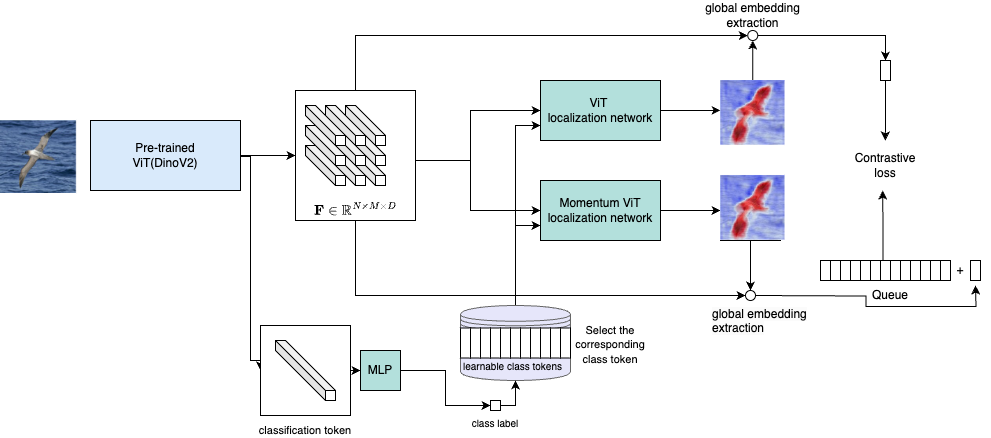

The diagram above was exported from draw.io. Its source (the exported page's mxGraphModel, read from the mxfile embedded in the PNG):
<mxGraphModel dx="985" dy="623" grid="1" gridSize="10" guides="1" tooltips="1" connect="1" arrows="1" fold="1" page="1" pageScale="1" pageWidth="1600" pageHeight="900" math="1" shadow="0">
  <root>
    <mxCell id="0" />
    <mxCell id="1" parent="0" />
    <mxCell id="bEQS7RRcRERTRnQ8AcUY-136" style="edgeStyle=orthogonalEdgeStyle;rounded=0;orthogonalLoop=1;jettySize=auto;html=1;exitX=0.5;exitY=0;exitDx=0;exitDy=0;entryX=0;entryY=0.75;entryDx=0;entryDy=0;" edge="1" parent="1" source="bEQS7RRcRERTRnQ8AcUY-132" target="bEQS7RRcRERTRnQ8AcUY-3">
      <mxGeometry relative="1" as="geometry" />
    </mxCell>
    <mxCell id="bEQS7RRcRERTRnQ8AcUY-140" style="edgeStyle=orthogonalEdgeStyle;rounded=0;orthogonalLoop=1;jettySize=auto;html=1;exitX=0.5;exitY=0;exitDx=0;exitDy=0;entryX=0;entryY=0.75;entryDx=0;entryDy=0;" edge="1" parent="1" source="bEQS7RRcRERTRnQ8AcUY-132" target="bEQS7RRcRERTRnQ8AcUY-4">
      <mxGeometry relative="1" as="geometry" />
    </mxCell>
    <mxCell id="bEQS7RRcRERTRnQ8AcUY-132" value="" style="shape=datastore;whiteSpace=wrap;html=1;fillColor=#E6E6FA;strokeColor=#666666;fontColor=#333333;" vertex="1" parent="1">
      <mxGeometry x="540" y="315" width="110" height="75" as="geometry" />
    </mxCell>
    <mxCell id="bEQS7RRcRERTRnQ8AcUY-28" style="edgeStyle=orthogonalEdgeStyle;rounded=0;orthogonalLoop=1;jettySize=auto;html=1;exitX=1;exitY=0.5;exitDx=0;exitDy=0;entryX=0;entryY=0.5;entryDx=0;entryDy=0;" edge="1" parent="1" source="bEQS7RRcRERTRnQ8AcUY-26" target="bEQS7RRcRERTRnQ8AcUY-3">
      <mxGeometry relative="1" as="geometry">
        <Array as="points">
          <mxPoint x="550" y="170" />
          <mxPoint x="550" y="220" />
        </Array>
      </mxGeometry>
    </mxCell>
    <mxCell id="bEQS7RRcRERTRnQ8AcUY-32" style="edgeStyle=orthogonalEdgeStyle;rounded=0;orthogonalLoop=1;jettySize=auto;html=1;exitX=1;exitY=0.5;exitDx=0;exitDy=0;entryX=0;entryY=0.5;entryDx=0;entryDy=0;" edge="1" parent="1" source="bEQS7RRcRERTRnQ8AcUY-26" target="bEQS7RRcRERTRnQ8AcUY-4">
      <mxGeometry relative="1" as="geometry">
        <Array as="points">
          <mxPoint x="550" y="170" />
          <mxPoint x="550" y="120" />
        </Array>
      </mxGeometry>
    </mxCell>
    <mxCell id="bEQS7RRcRERTRnQ8AcUY-46" style="edgeStyle=orthogonalEdgeStyle;rounded=0;orthogonalLoop=1;jettySize=auto;html=1;exitX=0.5;exitY=0;exitDx=0;exitDy=0;entryX=0;entryY=0.5;entryDx=0;entryDy=0;" edge="1" parent="1" source="bEQS7RRcRERTRnQ8AcUY-26" target="bEQS7RRcRERTRnQ8AcUY-33">
      <mxGeometry relative="1" as="geometry" />
    </mxCell>
    <mxCell id="bEQS7RRcRERTRnQ8AcUY-47" style="edgeStyle=orthogonalEdgeStyle;rounded=0;orthogonalLoop=1;jettySize=auto;html=1;exitX=0.5;exitY=1;exitDx=0;exitDy=0;entryX=0;entryY=0.5;entryDx=0;entryDy=0;" edge="1" parent="1" source="bEQS7RRcRERTRnQ8AcUY-26" target="bEQS7RRcRERTRnQ8AcUY-45">
      <mxGeometry relative="1" as="geometry" />
    </mxCell>
    <mxCell id="bEQS7RRcRERTRnQ8AcUY-26" value="" style="rounded=0;whiteSpace=wrap;html=1;" vertex="1" parent="1">
      <mxGeometry x="375" y="100" width="120" height="130" as="geometry" />
    </mxCell>
    <mxCell id="bEQS7RRcRERTRnQ8AcUY-75" style="edgeStyle=orthogonalEdgeStyle;rounded=0;orthogonalLoop=1;jettySize=auto;html=1;entryX=0;entryY=0.5;entryDx=0;entryDy=0;" edge="1" parent="1" target="bEQS7RRcRERTRnQ8AcUY-71">
      <mxGeometry relative="1" as="geometry">
        <mxPoint x="320" y="165" as="sourcePoint" />
        <Array as="points">
          <mxPoint x="320" y="166" />
          <mxPoint x="330" y="166" />
          <mxPoint x="330" y="370" />
          <mxPoint x="340" y="370" />
        </Array>
      </mxGeometry>
    </mxCell>
    <mxCell id="bEQS7RRcRERTRnQ8AcUY-76" style="edgeStyle=orthogonalEdgeStyle;rounded=0;orthogonalLoop=1;jettySize=auto;html=1;exitX=1;exitY=0.5;exitDx=0;exitDy=0;entryX=0;entryY=0.5;entryDx=0;entryDy=0;" edge="1" parent="1" source="bEQS7RRcRERTRnQ8AcUY-1" target="bEQS7RRcRERTRnQ8AcUY-26">
      <mxGeometry relative="1" as="geometry">
        <Array as="points">
          <mxPoint x="370" y="165" />
        </Array>
      </mxGeometry>
    </mxCell>
    <mxCell id="bEQS7RRcRERTRnQ8AcUY-1" value="&lt;div&gt;Pre-trained&lt;/div&gt;&lt;div&gt;ViT(DinoV2)&lt;/div&gt;" style="rounded=0;whiteSpace=wrap;html=1;labelBackgroundColor=none;fillColor=#D9EAFB;" vertex="1" parent="1">
      <mxGeometry x="170" y="130" width="150" height="70" as="geometry" />
    </mxCell>
    <mxCell id="bEQS7RRcRERTRnQ8AcUY-40" style="edgeStyle=orthogonalEdgeStyle;rounded=0;orthogonalLoop=1;jettySize=auto;html=1;exitX=1;exitY=0.5;exitDx=0;exitDy=0;entryX=0;entryY=0.5;entryDx=0;entryDy=0;" edge="1" parent="1" source="bEQS7RRcRERTRnQ8AcUY-3" target="bEQS7RRcRERTRnQ8AcUY-39">
      <mxGeometry relative="1" as="geometry" />
    </mxCell>
    <mxCell id="bEQS7RRcRERTRnQ8AcUY-3" value="Momentum ViT&lt;div&gt;localization network&lt;br&gt;&lt;/div&gt;" style="rounded=0;whiteSpace=wrap;html=1;fillColor=#B3E0DC;" vertex="1" parent="1">
      <mxGeometry x="620" y="190" width="120" height="60" as="geometry" />
    </mxCell>
    <mxCell id="bEQS7RRcRERTRnQ8AcUY-37" style="edgeStyle=orthogonalEdgeStyle;rounded=0;orthogonalLoop=1;jettySize=auto;html=1;exitX=1;exitY=0.5;exitDx=0;exitDy=0;" edge="1" parent="1" source="bEQS7RRcRERTRnQ8AcUY-4">
      <mxGeometry relative="1" as="geometry">
        <mxPoint x="800" y="119.82608695652175" as="targetPoint" />
      </mxGeometry>
    </mxCell>
    <mxCell id="bEQS7RRcRERTRnQ8AcUY-4" value="&lt;div&gt;ViT&amp;nbsp;&lt;/div&gt;&lt;div&gt;localization network&lt;/div&gt;" style="rounded=0;whiteSpace=wrap;html=1;fillColor=#B3E0DC;" vertex="1" parent="1">
      <mxGeometry x="620" y="90" width="120" height="60" as="geometry" />
    </mxCell>
    <mxCell id="bEQS7RRcRERTRnQ8AcUY-6" style="edgeStyle=orthogonalEdgeStyle;rounded=0;orthogonalLoop=1;jettySize=auto;html=1;exitX=0.5;exitY=1;exitDx=0;exitDy=0;" edge="1" parent="1" source="bEQS7RRcRERTRnQ8AcUY-1" target="bEQS7RRcRERTRnQ8AcUY-1">
      <mxGeometry relative="1" as="geometry" />
    </mxCell>
    <mxCell id="bEQS7RRcRERTRnQ8AcUY-22" value="" style="group" vertex="1" connectable="0" parent="1">
      <mxGeometry x="385" y="115" width="110" height="120" as="geometry" />
    </mxCell>
    <mxCell id="bEQS7RRcRERTRnQ8AcUY-7" value="" style="shape=cube;whiteSpace=wrap;html=1;boundedLbl=1;backgroundOutline=1;darkOpacity=0.05;darkOpacity2=0.1;size=30;" vertex="1" parent="bEQS7RRcRERTRnQ8AcUY-22">
      <mxGeometry y="40" width="40" height="40" as="geometry" />
    </mxCell>
    <mxCell id="bEQS7RRcRERTRnQ8AcUY-8" value="" style="shape=cube;whiteSpace=wrap;html=1;boundedLbl=1;backgroundOutline=1;darkOpacity=0.05;darkOpacity2=0.1;size=30;" vertex="1" parent="bEQS7RRcRERTRnQ8AcUY-22">
      <mxGeometry x="20" y="40" width="40" height="40" as="geometry" />
    </mxCell>
    <mxCell id="bEQS7RRcRERTRnQ8AcUY-9" value="" style="shape=cube;whiteSpace=wrap;html=1;boundedLbl=1;backgroundOutline=1;darkOpacity=0.05;darkOpacity2=0.1;size=30;" vertex="1" parent="bEQS7RRcRERTRnQ8AcUY-22">
      <mxGeometry x="40" y="40" width="40" height="40" as="geometry" />
    </mxCell>
    <mxCell id="bEQS7RRcRERTRnQ8AcUY-14" value="" style="shape=cube;whiteSpace=wrap;html=1;boundedLbl=1;backgroundOutline=1;darkOpacity=0.05;darkOpacity2=0.1;size=30;" vertex="1" parent="bEQS7RRcRERTRnQ8AcUY-22">
      <mxGeometry y="20" width="40" height="40" as="geometry" />
    </mxCell>
    <mxCell id="bEQS7RRcRERTRnQ8AcUY-15" value="" style="shape=cube;whiteSpace=wrap;html=1;boundedLbl=1;backgroundOutline=1;darkOpacity=0.05;darkOpacity2=0.1;size=30;" vertex="1" parent="bEQS7RRcRERTRnQ8AcUY-22">
      <mxGeometry x="20" y="20" width="40" height="40" as="geometry" />
    </mxCell>
    <mxCell id="bEQS7RRcRERTRnQ8AcUY-16" value="" style="shape=cube;whiteSpace=wrap;html=1;boundedLbl=1;backgroundOutline=1;darkOpacity=0.05;darkOpacity2=0.1;size=30;" vertex="1" parent="bEQS7RRcRERTRnQ8AcUY-22">
      <mxGeometry x="40" y="20" width="40" height="40" as="geometry" />
    </mxCell>
    <mxCell id="bEQS7RRcRERTRnQ8AcUY-17" value="" style="shape=cube;whiteSpace=wrap;html=1;boundedLbl=1;backgroundOutline=1;darkOpacity=0.05;darkOpacity2=0.1;size=30;" vertex="1" parent="bEQS7RRcRERTRnQ8AcUY-22">
      <mxGeometry width="40" height="40" as="geometry" />
    </mxCell>
    <mxCell id="bEQS7RRcRERTRnQ8AcUY-18" value="" style="shape=cube;whiteSpace=wrap;html=1;boundedLbl=1;backgroundOutline=1;darkOpacity=0.05;darkOpacity2=0.1;size=30;" vertex="1" parent="bEQS7RRcRERTRnQ8AcUY-22">
      <mxGeometry x="20" width="40" height="40" as="geometry" />
    </mxCell>
    <mxCell id="bEQS7RRcRERTRnQ8AcUY-19" value="" style="shape=cube;whiteSpace=wrap;html=1;boundedLbl=1;backgroundOutline=1;darkOpacity=0.05;darkOpacity2=0.1;size=30;" vertex="1" parent="bEQS7RRcRERTRnQ8AcUY-22">
      <mxGeometry x="40" width="40" height="40" as="geometry" />
    </mxCell>
    <mxCell id="bEQS7RRcRERTRnQ8AcUY-125" value="$$ \mathbf{F} \in \mathbb{R}^{ N \times M \times D}$$" style="text;strokeColor=none;align=center;fillColor=none;html=1;verticalAlign=middle;whiteSpace=wrap;rounded=0;" vertex="1" parent="bEQS7RRcRERTRnQ8AcUY-22">
      <mxGeometry x="20" y="90" width="60" height="30" as="geometry" />
    </mxCell>
    <mxCell id="bEQS7RRcRERTRnQ8AcUY-53" style="edgeStyle=orthogonalEdgeStyle;rounded=0;orthogonalLoop=1;jettySize=auto;html=1;entryX=0.5;entryY=0;entryDx=0;entryDy=0;" edge="1" parent="1" source="bEQS7RRcRERTRnQ8AcUY-33" target="bEQS7RRcRERTRnQ8AcUY-78">
      <mxGeometry relative="1" as="geometry">
        <mxPoint x="980" y="45" as="targetPoint" />
      </mxGeometry>
    </mxCell>
    <mxCell id="bEQS7RRcRERTRnQ8AcUY-33" value="" style="ellipse;whiteSpace=wrap;html=1;aspect=fixed;" vertex="1" parent="1">
      <mxGeometry x="827.26" y="40" width="10" height="10" as="geometry" />
    </mxCell>
    <mxCell id="bEQS7RRcRERTRnQ8AcUY-38" value="heatmap1" style="rounded=0;whiteSpace=wrap;html=1;" vertex="1" parent="1">
      <mxGeometry x="800" y="90" width="60" height="60" as="geometry" />
    </mxCell>
    <mxCell id="bEQS7RRcRERTRnQ8AcUY-49" style="edgeStyle=orthogonalEdgeStyle;rounded=0;orthogonalLoop=1;jettySize=auto;html=1;exitX=0.5;exitY=1;exitDx=0;exitDy=0;entryX=0.5;entryY=0;entryDx=0;entryDy=0;" edge="1" parent="1" source="bEQS7RRcRERTRnQ8AcUY-39" target="bEQS7RRcRERTRnQ8AcUY-45">
      <mxGeometry relative="1" as="geometry" />
    </mxCell>
    <mxCell id="bEQS7RRcRERTRnQ8AcUY-39" value="heatmap2" style="rounded=0;whiteSpace=wrap;html=1;" vertex="1" parent="1">
      <mxGeometry x="800" y="190" width="60" height="60" as="geometry" />
    </mxCell>
    <mxCell id="bEQS7RRcRERTRnQ8AcUY-151" style="edgeStyle=orthogonalEdgeStyle;rounded=0;orthogonalLoop=1;jettySize=auto;html=1;exitX=1;exitY=0.5;exitDx=0;exitDy=0;entryX=0.75;entryY=1;entryDx=0;entryDy=0;" edge="1" parent="1">
      <mxGeometry relative="1" as="geometry">
        <mxPoint x="835.0000000000659" y="305.0000000000001" as="sourcePoint" />
        <mxPoint x="1054.9999999999998" y="295.0000000000001" as="targetPoint" />
      </mxGeometry>
    </mxCell>
    <mxCell id="bEQS7RRcRERTRnQ8AcUY-45" value="" style="ellipse;whiteSpace=wrap;html=1;aspect=fixed;" vertex="1" parent="1">
      <mxGeometry x="825" y="300" width="10" height="10" as="geometry" />
    </mxCell>
    <mxCell id="bEQS7RRcRERTRnQ8AcUY-82" style="edgeStyle=orthogonalEdgeStyle;rounded=0;orthogonalLoop=1;jettySize=auto;html=1;exitX=0.25;exitY=0;exitDx=0;exitDy=0;" edge="1" parent="1" source="bEQS7RRcRERTRnQ8AcUY-64">
      <mxGeometry relative="1" as="geometry">
        <mxPoint x="962.217391304348" y="200" as="targetPoint" />
      </mxGeometry>
    </mxCell>
    <mxCell id="bEQS7RRcRERTRnQ8AcUY-98" style="edgeStyle=orthogonalEdgeStyle;rounded=0;orthogonalLoop=1;jettySize=auto;html=1;exitX=1;exitY=0.5;exitDx=0;exitDy=0;entryX=0;entryY=0.5;entryDx=0;entryDy=0;" edge="1" parent="1" source="bEQS7RRcRERTRnQ8AcUY-71" target="bEQS7RRcRERTRnQ8AcUY-97">
      <mxGeometry relative="1" as="geometry" />
    </mxCell>
    <mxCell id="bEQS7RRcRERTRnQ8AcUY-71" value="" style="whiteSpace=wrap;html=1;aspect=fixed;" vertex="1" parent="1">
      <mxGeometry x="340" y="335" width="90" height="90" as="geometry" />
    </mxCell>
    <mxCell id="bEQS7RRcRERTRnQ8AcUY-74" value="" style="shape=cube;whiteSpace=wrap;html=1;boundedLbl=1;backgroundOutline=1;darkOpacity=0.05;darkOpacity2=0.1;size=50;" vertex="1" parent="1">
      <mxGeometry x="355" y="350" width="60" height="60" as="geometry" />
    </mxCell>
    <mxCell id="bEQS7RRcRERTRnQ8AcUY-83" style="edgeStyle=orthogonalEdgeStyle;rounded=0;orthogonalLoop=1;jettySize=auto;html=1;exitX=0.5;exitY=1;exitDx=0;exitDy=0;" edge="1" parent="1" source="bEQS7RRcRERTRnQ8AcUY-78">
      <mxGeometry relative="1" as="geometry">
        <mxPoint x="964.826086956522" y="150" as="targetPoint" />
      </mxGeometry>
    </mxCell>
    <mxCell id="bEQS7RRcRERTRnQ8AcUY-78" value="" style="rounded=0;whiteSpace=wrap;html=1;" vertex="1" parent="1">
      <mxGeometry x="960" y="70" width="10" height="20" as="geometry" />
    </mxCell>
    <mxCell id="bEQS7RRcRERTRnQ8AcUY-116" style="edgeStyle=orthogonalEdgeStyle;rounded=0;orthogonalLoop=1;jettySize=auto;html=1;exitX=1;exitY=0.5;exitDx=0;exitDy=0;entryX=0;entryY=0.5;entryDx=0;entryDy=0;" edge="1" parent="1" source="bEQS7RRcRERTRnQ8AcUY-97" target="bEQS7RRcRERTRnQ8AcUY-111">
      <mxGeometry relative="1" as="geometry">
        <Array as="points">
          <mxPoint x="480" y="380" />
          <mxPoint x="525" y="380" />
          <mxPoint x="525" y="415" />
        </Array>
      </mxGeometry>
    </mxCell>
    <mxCell id="bEQS7RRcRERTRnQ8AcUY-97" value="MLP" style="whiteSpace=wrap;html=1;aspect=fixed;fillColor=#B3E0DC;" vertex="1" parent="1">
      <mxGeometry x="440" y="360" width="40" height="40" as="geometry" />
    </mxCell>
    <mxCell id="bEQS7RRcRERTRnQ8AcUY-105" value="" style="shape=image;verticalLabelPosition=bottom;labelBackgroundColor=default;verticalAlign=top;aspect=fixed;imageAspect=0;image=data:image/jpeg,(base64 omitted: 21924 chars);" vertex="1" parent="1">
      <mxGeometry x="80" y="130" width="76.14" height="73" as="geometry" />
    </mxCell>
    <mxCell id="bEQS7RRcRERTRnQ8AcUY-128" style="edgeStyle=orthogonalEdgeStyle;rounded=0;orthogonalLoop=1;jettySize=auto;html=1;exitX=0.5;exitY=0;exitDx=0;exitDy=0;entryX=0.5;entryY=1;entryDx=0;entryDy=0;" edge="1" parent="1" source="bEQS7RRcRERTRnQ8AcUY-106" target="bEQS7RRcRERTRnQ8AcUY-33">
      <mxGeometry relative="1" as="geometry" />
    </mxCell>
    <mxCell id="bEQS7RRcRERTRnQ8AcUY-106" value="" style="shape=image;verticalLabelPosition=bottom;labelBackgroundColor=default;verticalAlign=top;aspect=fixed;imageAspect=0;image=data:image/jpeg,(base64 omitted: 10216 chars);" vertex="1" parent="1">
      <mxGeometry x="800" y="90" width="64.52" height="65.02" as="geometry" />
    </mxCell>
    <mxCell id="bEQS7RRcRERTRnQ8AcUY-107" value="" style="shape=image;verticalLabelPosition=bottom;labelBackgroundColor=default;verticalAlign=top;aspect=fixed;imageAspect=0;image=data:image/jpeg,(base64 omitted: 10216 chars);" vertex="1" parent="1">
      <mxGeometry x="800" y="184.98000000000002" width="64.52" height="65.02" as="geometry" />
    </mxCell>
    <mxCell id="bEQS7RRcRERTRnQ8AcUY-108" value="" style="group" vertex="1" connectable="0" parent="1">
      <mxGeometry x="540" y="337.5" width="110" height="30" as="geometry" />
    </mxCell>
    <mxCell id="bEQS7RRcRERTRnQ8AcUY-85" value="" style="rounded=0;whiteSpace=wrap;html=1;" vertex="1" parent="bEQS7RRcRERTRnQ8AcUY-108">
      <mxGeometry width="10" height="30" as="geometry" />
    </mxCell>
    <mxCell id="bEQS7RRcRERTRnQ8AcUY-86" value="" style="rounded=0;whiteSpace=wrap;html=1;" vertex="1" parent="bEQS7RRcRERTRnQ8AcUY-108">
      <mxGeometry x="10" width="10" height="30" as="geometry" />
    </mxCell>
    <mxCell id="bEQS7RRcRERTRnQ8AcUY-87" value="" style="rounded=0;whiteSpace=wrap;html=1;" vertex="1" parent="bEQS7RRcRERTRnQ8AcUY-108">
      <mxGeometry x="20" width="10" height="30" as="geometry" />
    </mxCell>
    <mxCell id="bEQS7RRcRERTRnQ8AcUY-88" value="" style="rounded=0;whiteSpace=wrap;html=1;" vertex="1" parent="bEQS7RRcRERTRnQ8AcUY-108">
      <mxGeometry x="30" width="10" height="30" as="geometry" />
    </mxCell>
    <mxCell id="bEQS7RRcRERTRnQ8AcUY-89" value="" style="rounded=0;whiteSpace=wrap;html=1;" vertex="1" parent="bEQS7RRcRERTRnQ8AcUY-108">
      <mxGeometry x="40" width="10" height="30" as="geometry" />
    </mxCell>
    <mxCell id="bEQS7RRcRERTRnQ8AcUY-90" value="" style="rounded=0;whiteSpace=wrap;html=1;" vertex="1" parent="bEQS7RRcRERTRnQ8AcUY-108">
      <mxGeometry x="50" width="10" height="30" as="geometry" />
    </mxCell>
    <mxCell id="bEQS7RRcRERTRnQ8AcUY-91" value="" style="rounded=0;whiteSpace=wrap;html=1;" vertex="1" parent="bEQS7RRcRERTRnQ8AcUY-108">
      <mxGeometry x="60" width="10" height="30" as="geometry" />
    </mxCell>
    <mxCell id="bEQS7RRcRERTRnQ8AcUY-92" value="" style="rounded=0;whiteSpace=wrap;html=1;" vertex="1" parent="bEQS7RRcRERTRnQ8AcUY-108">
      <mxGeometry x="70" width="10" height="30" as="geometry" />
    </mxCell>
    <mxCell id="bEQS7RRcRERTRnQ8AcUY-93" value="" style="rounded=0;whiteSpace=wrap;html=1;" vertex="1" parent="bEQS7RRcRERTRnQ8AcUY-108">
      <mxGeometry x="80" width="10" height="30" as="geometry" />
    </mxCell>
    <mxCell id="bEQS7RRcRERTRnQ8AcUY-94" value="" style="rounded=0;whiteSpace=wrap;html=1;" vertex="1" parent="bEQS7RRcRERTRnQ8AcUY-108">
      <mxGeometry x="90" width="10" height="30" as="geometry" />
    </mxCell>
    <mxCell id="bEQS7RRcRERTRnQ8AcUY-95" value="" style="rounded=0;whiteSpace=wrap;html=1;" vertex="1" parent="bEQS7RRcRERTRnQ8AcUY-108">
      <mxGeometry x="100" width="10" height="30" as="geometry" />
    </mxCell>
    <mxCell id="bEQS7RRcRERTRnQ8AcUY-137" style="edgeStyle=orthogonalEdgeStyle;rounded=0;orthogonalLoop=1;jettySize=auto;html=1;exitX=0.5;exitY=0;exitDx=0;exitDy=0;entryX=0.5;entryY=1;entryDx=0;entryDy=0;" edge="1" parent="1" source="bEQS7RRcRERTRnQ8AcUY-111" target="bEQS7RRcRERTRnQ8AcUY-132">
      <mxGeometry relative="1" as="geometry">
        <Array as="points">
          <mxPoint x="575" y="415" />
          <mxPoint x="595" y="415" />
        </Array>
      </mxGeometry>
    </mxCell>
    <mxCell id="bEQS7RRcRERTRnQ8AcUY-111" value="" style="rounded=0;whiteSpace=wrap;html=1;" vertex="1" parent="1">
      <mxGeometry x="570" y="410" width="10" height="10" as="geometry" />
    </mxCell>
    <mxCell id="bEQS7RRcRERTRnQ8AcUY-121" value="&lt;span style=&quot;font-size: 11px;&quot;&gt;classification token&lt;/span&gt;" style="text;strokeColor=none;align=center;fillColor=none;html=1;verticalAlign=middle;whiteSpace=wrap;rounded=0;" vertex="1" parent="1">
      <mxGeometry x="335" y="432.5" width="100" height="15" as="geometry" />
    </mxCell>
    <mxCell id="bEQS7RRcRERTRnQ8AcUY-122" value="Contrastive loss" style="text;strokeColor=none;align=center;fillColor=none;html=1;verticalAlign=middle;whiteSpace=wrap;rounded=0;" vertex="1" parent="1">
      <mxGeometry x="935" y="160" width="60" height="30" as="geometry" />
    </mxCell>
    <mxCell id="bEQS7RRcRERTRnQ8AcUY-139" value="&lt;font style=&quot;font-size: 11px;&quot;&gt;Select the corresponding&lt;/font&gt;&lt;div&gt;&lt;font style=&quot;font-size: 11px;&quot;&gt;class token&lt;/font&gt;&lt;/div&gt;" style="text;strokeColor=none;align=center;fillColor=none;html=1;verticalAlign=middle;whiteSpace=wrap;rounded=0;" vertex="1" parent="1">
      <mxGeometry x="650" y="345" width="80" height="17.5" as="geometry" />
    </mxCell>
    <mxCell id="bEQS7RRcRERTRnQ8AcUY-141" value="&lt;font style=&quot;font-size: 10px;&quot;&gt;learnable class tokens&lt;/font&gt;" style="text;strokeColor=none;align=center;fillColor=none;html=1;verticalAlign=middle;whiteSpace=wrap;rounded=0;" vertex="1" parent="1">
      <mxGeometry x="540" y="360" width="105" height="32.5" as="geometry" />
    </mxCell>
    <mxCell id="bEQS7RRcRERTRnQ8AcUY-143" value="&lt;font style=&quot;font-size: 10px;&quot;&gt;class label&lt;/font&gt;" style="text;strokeColor=none;align=center;fillColor=none;html=1;verticalAlign=middle;whiteSpace=wrap;rounded=0;" vertex="1" parent="1">
      <mxGeometry x="545" y="417.5" width="60" height="30" as="geometry" />
    </mxCell>
    <mxCell id="bEQS7RRcRERTRnQ8AcUY-144" value="" style="group" vertex="1" connectable="0" parent="1">
      <mxGeometry x="900" y="270" width="130" height="20" as="geometry" />
    </mxCell>
    <mxCell id="bEQS7RRcRERTRnQ8AcUY-56" value="" style="rounded=0;whiteSpace=wrap;html=1;" vertex="1" parent="bEQS7RRcRERTRnQ8AcUY-144">
      <mxGeometry width="10" height="20" as="geometry" />
    </mxCell>
    <mxCell id="bEQS7RRcRERTRnQ8AcUY-59" value="" style="rounded=0;whiteSpace=wrap;html=1;" vertex="1" parent="bEQS7RRcRERTRnQ8AcUY-144">
      <mxGeometry x="10" width="10" height="20" as="geometry" />
    </mxCell>
    <mxCell id="bEQS7RRcRERTRnQ8AcUY-60" value="" style="rounded=0;whiteSpace=wrap;html=1;" vertex="1" parent="bEQS7RRcRERTRnQ8AcUY-144">
      <mxGeometry x="20" width="10" height="20" as="geometry" />
    </mxCell>
    <mxCell id="bEQS7RRcRERTRnQ8AcUY-61" value="" style="rounded=0;whiteSpace=wrap;html=1;" vertex="1" parent="bEQS7RRcRERTRnQ8AcUY-144">
      <mxGeometry x="30" width="10" height="20" as="geometry" />
    </mxCell>
    <mxCell id="bEQS7RRcRERTRnQ8AcUY-62" value="" style="rounded=0;whiteSpace=wrap;html=1;" vertex="1" parent="bEQS7RRcRERTRnQ8AcUY-144">
      <mxGeometry x="40" width="10" height="20" as="geometry" />
    </mxCell>
    <mxCell id="bEQS7RRcRERTRnQ8AcUY-63" value="" style="rounded=0;whiteSpace=wrap;html=1;" vertex="1" parent="bEQS7RRcRERTRnQ8AcUY-144">
      <mxGeometry x="50" width="10" height="20" as="geometry" />
    </mxCell>
    <mxCell id="bEQS7RRcRERTRnQ8AcUY-64" value="" style="rounded=0;whiteSpace=wrap;html=1;" vertex="1" parent="bEQS7RRcRERTRnQ8AcUY-144">
      <mxGeometry x="60" width="10" height="20" as="geometry" />
    </mxCell>
    <mxCell id="bEQS7RRcRERTRnQ8AcUY-65" value="" style="rounded=0;whiteSpace=wrap;html=1;" vertex="1" parent="bEQS7RRcRERTRnQ8AcUY-144">
      <mxGeometry x="70" width="10" height="20" as="geometry" />
    </mxCell>
    <mxCell id="bEQS7RRcRERTRnQ8AcUY-66" value="" style="rounded=0;whiteSpace=wrap;html=1;" vertex="1" parent="bEQS7RRcRERTRnQ8AcUY-144">
      <mxGeometry x="80" width="10" height="20" as="geometry" />
    </mxCell>
    <mxCell id="bEQS7RRcRERTRnQ8AcUY-67" value="" style="rounded=0;whiteSpace=wrap;html=1;" vertex="1" parent="bEQS7RRcRERTRnQ8AcUY-144">
      <mxGeometry x="90" width="10" height="20" as="geometry" />
    </mxCell>
    <mxCell id="bEQS7RRcRERTRnQ8AcUY-68" value="" style="rounded=0;whiteSpace=wrap;html=1;" vertex="1" parent="bEQS7RRcRERTRnQ8AcUY-144">
      <mxGeometry x="100" width="10" height="20" as="geometry" />
    </mxCell>
    <mxCell id="bEQS7RRcRERTRnQ8AcUY-69" value="" style="rounded=0;whiteSpace=wrap;html=1;" vertex="1" parent="bEQS7RRcRERTRnQ8AcUY-144">
      <mxGeometry x="110" width="10" height="20" as="geometry" />
    </mxCell>
    <mxCell id="bEQS7RRcRERTRnQ8AcUY-70" value="" style="rounded=0;whiteSpace=wrap;html=1;" vertex="1" parent="bEQS7RRcRERTRnQ8AcUY-144">
      <mxGeometry x="120" width="10" height="20" as="geometry" />
    </mxCell>
    <mxCell id="bEQS7RRcRERTRnQ8AcUY-146" value="global embedding extraction" style="text;strokeColor=none;align=center;fillColor=none;html=1;verticalAlign=middle;whiteSpace=wrap;rounded=0;" vertex="1" parent="1">
      <mxGeometry x="780" y="10" width="104.52" height="30" as="geometry" />
    </mxCell>
    <mxCell id="bEQS7RRcRERTRnQ8AcUY-147" value="&lt;span style=&quot;color: rgb(0, 0, 0); font-family: Helvetica; font-size: 12px; font-style: normal; font-variant-ligatures: normal; font-variant-caps: normal; font-weight: 400; letter-spacing: normal; orphans: 2; text-align: center; text-indent: 0px; text-transform: none; widows: 2; word-spacing: 0px; -webkit-text-stroke-width: 0px; white-space: normal; background-color: rgb(251, 251, 251); text-decoration-thickness: initial; text-decoration-style: initial; text-decoration-color: initial; display: inline !important; float: none;&quot;&gt;global embedding extraction&lt;/span&gt;" style="text;whiteSpace=wrap;html=1;" vertex="1" parent="1">
      <mxGeometry x="790" y="310" width="100" height="40" as="geometry" />
    </mxCell>
    <mxCell id="bEQS7RRcRERTRnQ8AcUY-149" value="" style="rounded=0;whiteSpace=wrap;html=1;" vertex="1" parent="1">
      <mxGeometry x="1050" y="270" width="10" height="20" as="geometry" />
    </mxCell>
    <mxCell id="bEQS7RRcRERTRnQ8AcUY-150" value="+" style="text;strokeColor=none;align=center;fillColor=none;html=1;verticalAlign=middle;whiteSpace=wrap;rounded=0;" vertex="1" parent="1">
      <mxGeometry x="1010" y="265" width="60" height="30" as="geometry" />
    </mxCell>
    <mxCell id="bEQS7RRcRERTRnQ8AcUY-152" value="Queue" style="text;strokeColor=none;align=center;fillColor=none;html=1;verticalAlign=middle;whiteSpace=wrap;rounded=0;" vertex="1" parent="1">
      <mxGeometry x="940" y="290" width="60" height="30" as="geometry" />
    </mxCell>
  </root>
</mxGraphModel>